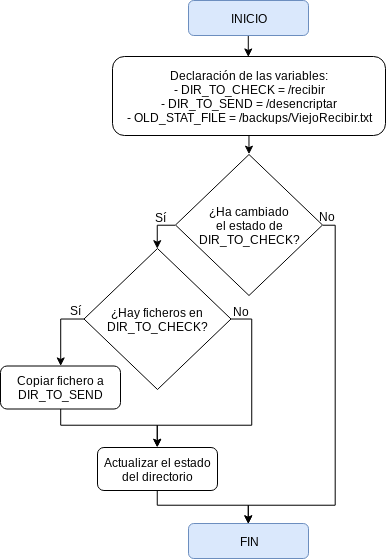

The diagram above was exported from draw.io. Its source (the exported page's mxGraphModel, read from the mxfile embedded in the PNG):
<mxGraphModel dx="961" dy="522" grid="1" gridSize="10" guides="1" tooltips="1" connect="1" arrows="1" fold="1" page="1" pageScale="1" pageWidth="827" pageHeight="1169" math="0" shadow="0">
  <root>
    <mxCell id="0" />
    <mxCell id="1" parent="0" />
    <mxCell id="oBgylSROGbjXPMkP2CTI-20" style="edgeStyle=orthogonalEdgeStyle;rounded=0;orthogonalLoop=1;jettySize=auto;html=1;exitX=0.5;exitY=1;exitDx=0;exitDy=0;entryX=0.498;entryY=0.006;entryDx=0;entryDy=0;entryPerimeter=0;" edge="1" parent="1" source="uNZDUI-nkn0R-w2jS9rK-1" target="uNZDUI-nkn0R-w2jS9rK-2">
      <mxGeometry relative="1" as="geometry" />
    </mxCell>
    <mxCell id="uNZDUI-nkn0R-w2jS9rK-1" value="INICIO" style="rounded=1;whiteSpace=wrap;html=1;fillColor=#dae8fc;strokeColor=#6c8ebf;" parent="1" vertex="1">
      <mxGeometry x="353" y="5" width="120" height="35" as="geometry" />
    </mxCell>
    <mxCell id="uNZDUI-nkn0R-w2jS9rK-40" style="edgeStyle=orthogonalEdgeStyle;rounded=0;orthogonalLoop=1;jettySize=auto;html=1;exitX=0.5;exitY=1;exitDx=0;exitDy=0;entryX=0.5;entryY=0;entryDx=0;entryDy=0;" parent="1" source="uNZDUI-nkn0R-w2jS9rK-2" target="uNZDUI-nkn0R-w2jS9rK-4" edge="1">
      <mxGeometry relative="1" as="geometry" />
    </mxCell>
    <mxCell id="uNZDUI-nkn0R-w2jS9rK-2" value="Declaración de las variables:&lt;br&gt;- DIR_TO_CHECK = /recibir&lt;br&gt;- DIR_TO_SEND = /desencriptar&lt;br&gt;- OLD_STAT_FILE = /backups/ViejoRecibir.txt&lt;br&gt;" style="rounded=1;whiteSpace=wrap;html=1;" parent="1" vertex="1">
      <mxGeometry x="277" y="61" width="273" height="79" as="geometry" />
    </mxCell>
    <mxCell id="uNZDUI-nkn0R-w2jS9rK-3" value="FIN" style="rounded=1;whiteSpace=wrap;html=1;fillColor=#dae8fc;strokeColor=#6c8ebf;" parent="1" vertex="1">
      <mxGeometry x="353" y="528" width="120" height="35" as="geometry" />
    </mxCell>
    <mxCell id="oBgylSROGbjXPMkP2CTI-4" style="edgeStyle=orthogonalEdgeStyle;rounded=0;orthogonalLoop=1;jettySize=auto;html=1;exitX=0;exitY=0.5;exitDx=0;exitDy=0;entryX=0.5;entryY=0;entryDx=0;entryDy=0;" edge="1" parent="1" source="uNZDUI-nkn0R-w2jS9rK-4" target="oBgylSROGbjXPMkP2CTI-3">
      <mxGeometry relative="1" as="geometry" />
    </mxCell>
    <mxCell id="oBgylSROGbjXPMkP2CTI-15" style="edgeStyle=orthogonalEdgeStyle;rounded=0;orthogonalLoop=1;jettySize=auto;html=1;exitX=1;exitY=0.5;exitDx=0;exitDy=0;entryX=0.5;entryY=0;entryDx=0;entryDy=0;" edge="1" parent="1" source="uNZDUI-nkn0R-w2jS9rK-4" target="uNZDUI-nkn0R-w2jS9rK-3">
      <mxGeometry relative="1" as="geometry">
        <mxPoint x="500" y="470" as="targetPoint" />
        <Array as="points">
          <mxPoint x="500" y="230" />
          <mxPoint x="500" y="510" />
          <mxPoint x="413" y="510" />
        </Array>
      </mxGeometry>
    </mxCell>
    <mxCell id="uNZDUI-nkn0R-w2jS9rK-4" value="¿Ha cambiado&lt;br&gt;el estado de DIR_TO_CHECK?" style="rhombus;whiteSpace=wrap;html=1;" parent="1" vertex="1">
      <mxGeometry x="340" y="159" width="147" height="141" as="geometry" />
    </mxCell>
    <mxCell id="uNZDUI-nkn0R-w2jS9rK-7" value="Sí&lt;br&gt;" style="text;html=1;resizable=0;points=[];autosize=1;align=left;verticalAlign=top;spacingTop=-4;" parent="1" vertex="1">
      <mxGeometry x="318" y="213" width="30" height="20" as="geometry" />
    </mxCell>
    <mxCell id="uNZDUI-nkn0R-w2jS9rK-8" value="No" style="text;html=1;resizable=0;points=[];autosize=1;align=left;verticalAlign=top;spacingTop=-4;" parent="1" vertex="1">
      <mxGeometry x="482" y="212" width="30" height="20" as="geometry" />
    </mxCell>
    <mxCell id="oBgylSROGbjXPMkP2CTI-14" style="edgeStyle=orthogonalEdgeStyle;rounded=0;orthogonalLoop=1;jettySize=auto;html=1;exitX=0.5;exitY=1;exitDx=0;exitDy=0;entryX=0.5;entryY=0;entryDx=0;entryDy=0;" edge="1" parent="1" source="uNZDUI-nkn0R-w2jS9rK-30" target="uNZDUI-nkn0R-w2jS9rK-32">
      <mxGeometry relative="1" as="geometry">
        <Array as="points">
          <mxPoint x="225" y="430" />
          <mxPoint x="322" y="430" />
        </Array>
      </mxGeometry>
    </mxCell>
    <mxCell id="uNZDUI-nkn0R-w2jS9rK-30" value="Copiar fichero a DIR_TO_SEND" style="rounded=1;whiteSpace=wrap;html=1;" parent="1" vertex="1">
      <mxGeometry x="165" y="370.5" width="120" height="43" as="geometry" />
    </mxCell>
    <mxCell id="oBgylSROGbjXPMkP2CTI-16" style="edgeStyle=orthogonalEdgeStyle;rounded=0;orthogonalLoop=1;jettySize=auto;html=1;exitX=0.5;exitY=1;exitDx=0;exitDy=0;entryX=0.5;entryY=0;entryDx=0;entryDy=0;" edge="1" parent="1" source="uNZDUI-nkn0R-w2jS9rK-32" target="uNZDUI-nkn0R-w2jS9rK-3">
      <mxGeometry relative="1" as="geometry">
        <Array as="points">
          <mxPoint x="322" y="510" />
          <mxPoint x="413" y="510" />
        </Array>
      </mxGeometry>
    </mxCell>
    <mxCell id="uNZDUI-nkn0R-w2jS9rK-32" value="Actualizar el estado del directorio" style="rounded=1;whiteSpace=wrap;html=1;" parent="1" vertex="1">
      <mxGeometry x="262" y="452" width="120" height="43" as="geometry" />
    </mxCell>
    <mxCell id="oBgylSROGbjXPMkP2CTI-10" style="edgeStyle=orthogonalEdgeStyle;rounded=0;orthogonalLoop=1;jettySize=auto;html=1;exitX=0;exitY=0.5;exitDx=0;exitDy=0;entryX=0.5;entryY=0;entryDx=0;entryDy=0;" edge="1" parent="1" source="oBgylSROGbjXPMkP2CTI-3" target="uNZDUI-nkn0R-w2jS9rK-30">
      <mxGeometry relative="1" as="geometry" />
    </mxCell>
    <mxCell id="oBgylSROGbjXPMkP2CTI-13" style="edgeStyle=orthogonalEdgeStyle;rounded=0;orthogonalLoop=1;jettySize=auto;html=1;exitX=1;exitY=0.5;exitDx=0;exitDy=0;entryX=0.5;entryY=0;entryDx=0;entryDy=0;" edge="1" parent="1" source="oBgylSROGbjXPMkP2CTI-3" target="uNZDUI-nkn0R-w2jS9rK-32">
      <mxGeometry relative="1" as="geometry">
        <mxPoint x="410" y="420" as="targetPoint" />
        <Array as="points">
          <mxPoint x="416" y="324" />
          <mxPoint x="416" y="430" />
          <mxPoint x="322" y="430" />
        </Array>
      </mxGeometry>
    </mxCell>
    <mxCell id="oBgylSROGbjXPMkP2CTI-3" value="¿Hay ficheros en DIR_TO_CHECK?" style="rhombus;whiteSpace=wrap;html=1;" vertex="1" parent="1">
      <mxGeometry x="248.5" y="253" width="147" height="141" as="geometry" />
    </mxCell>
    <mxCell id="oBgylSROGbjXPMkP2CTI-11" value="Sí&lt;br&gt;" style="text;html=1;resizable=0;points=[];autosize=1;align=left;verticalAlign=top;spacingTop=-4;" vertex="1" parent="1">
      <mxGeometry x="233" y="306" width="30" height="20" as="geometry" />
    </mxCell>
    <mxCell id="oBgylSROGbjXPMkP2CTI-12" value="No" style="text;html=1;resizable=0;points=[];autosize=1;align=left;verticalAlign=top;spacingTop=-4;" vertex="1" parent="1">
      <mxGeometry x="395.5" y="307" width="30" height="20" as="geometry" />
    </mxCell>
  </root>
</mxGraphModel>